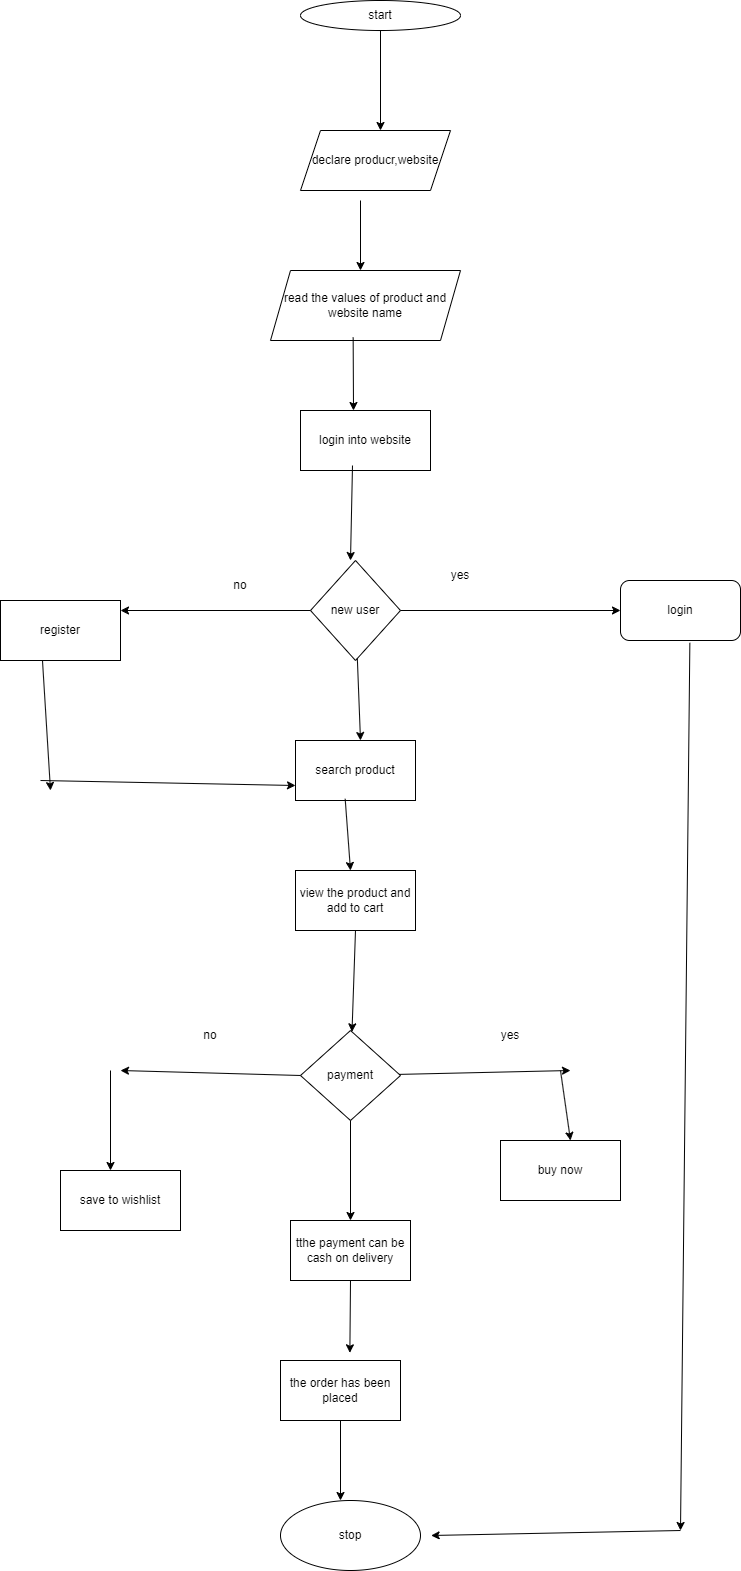

The diagram above was exported from draw.io. Its source (the exported page's mxGraphModel, read from the mxfile embedded in the PNG):
<mxGraphModel dx="794" dy="509" grid="1" gridSize="10" guides="1" tooltips="1" connect="1" arrows="1" fold="1" page="1" pageScale="1" pageWidth="827" pageHeight="1169" math="0" shadow="0">
  <root>
    <mxCell id="0" />
    <mxCell id="1" parent="0" />
    <mxCell id="oFrVjVbPuJxCyMuO0wvN-1" value="start" style="ellipse;whiteSpace=wrap;html=1;" vertex="1" parent="1">
      <mxGeometry x="370" y="170" width="160" height="30" as="geometry" />
    </mxCell>
    <mxCell id="oFrVjVbPuJxCyMuO0wvN-2" value="" style="endArrow=classic;html=1;rounded=0;exitX=0.5;exitY=1;exitDx=0;exitDy=0;" edge="1" parent="1" source="oFrVjVbPuJxCyMuO0wvN-1">
      <mxGeometry width="50" height="50" relative="1" as="geometry">
        <mxPoint x="380" y="390" as="sourcePoint" />
        <mxPoint x="450" y="300" as="targetPoint" />
      </mxGeometry>
    </mxCell>
    <mxCell id="oFrVjVbPuJxCyMuO0wvN-3" value="declare producr,website" style="shape=parallelogram;perimeter=parallelogramPerimeter;whiteSpace=wrap;html=1;fixedSize=1;" vertex="1" parent="1">
      <mxGeometry x="370" y="300" width="150" height="60" as="geometry" />
    </mxCell>
    <mxCell id="oFrVjVbPuJxCyMuO0wvN-4" value="" style="endArrow=classic;html=1;rounded=0;" edge="1" parent="1">
      <mxGeometry width="50" height="50" relative="1" as="geometry">
        <mxPoint x="430" y="370" as="sourcePoint" />
        <mxPoint x="430" y="440" as="targetPoint" />
      </mxGeometry>
    </mxCell>
    <mxCell id="oFrVjVbPuJxCyMuO0wvN-5" value="read the values of product and website name" style="shape=parallelogram;perimeter=parallelogramPerimeter;whiteSpace=wrap;html=1;fixedSize=1;" vertex="1" parent="1">
      <mxGeometry x="340" y="440" width="190" height="70" as="geometry" />
    </mxCell>
    <mxCell id="oFrVjVbPuJxCyMuO0wvN-6" value="" style="endArrow=classic;html=1;rounded=0;exitX=0.435;exitY=0.957;exitDx=0;exitDy=0;exitPerimeter=0;" edge="1" parent="1" source="oFrVjVbPuJxCyMuO0wvN-5">
      <mxGeometry width="50" height="50" relative="1" as="geometry">
        <mxPoint x="380" y="380" as="sourcePoint" />
        <mxPoint x="423" y="580" as="targetPoint" />
      </mxGeometry>
    </mxCell>
    <mxCell id="oFrVjVbPuJxCyMuO0wvN-7" value="login into website" style="rounded=0;whiteSpace=wrap;html=1;" vertex="1" parent="1">
      <mxGeometry x="370" y="580" width="130" height="60" as="geometry" />
    </mxCell>
    <mxCell id="oFrVjVbPuJxCyMuO0wvN-8" value="" style="endArrow=classic;html=1;rounded=0;exitX=0.4;exitY=0.917;exitDx=0;exitDy=0;exitPerimeter=0;" edge="1" parent="1" source="oFrVjVbPuJxCyMuO0wvN-7">
      <mxGeometry width="50" height="50" relative="1" as="geometry">
        <mxPoint x="380" y="780" as="sourcePoint" />
        <mxPoint x="420" y="730" as="targetPoint" />
      </mxGeometry>
    </mxCell>
    <mxCell id="oFrVjVbPuJxCyMuO0wvN-9" value="new user" style="rhombus;whiteSpace=wrap;html=1;" vertex="1" parent="1">
      <mxGeometry x="380" y="730" width="90" height="100" as="geometry" />
    </mxCell>
    <mxCell id="oFrVjVbPuJxCyMuO0wvN-10" value="yes" style="text;html=1;strokeColor=none;fillColor=none;align=center;verticalAlign=middle;whiteSpace=wrap;rounded=0;" vertex="1" parent="1">
      <mxGeometry x="500" y="730" width="60" height="30" as="geometry" />
    </mxCell>
    <mxCell id="oFrVjVbPuJxCyMuO0wvN-11" value="no" style="text;html=1;strokeColor=none;fillColor=none;align=center;verticalAlign=middle;whiteSpace=wrap;rounded=0;" vertex="1" parent="1">
      <mxGeometry x="280" y="740" width="60" height="30" as="geometry" />
    </mxCell>
    <mxCell id="oFrVjVbPuJxCyMuO0wvN-12" value="" style="endArrow=classic;html=1;rounded=0;" edge="1" parent="1">
      <mxGeometry width="50" height="50" relative="1" as="geometry">
        <mxPoint x="380" y="780" as="sourcePoint" />
        <mxPoint x="190" y="780" as="targetPoint" />
      </mxGeometry>
    </mxCell>
    <mxCell id="oFrVjVbPuJxCyMuO0wvN-13" value="" style="endArrow=classic;html=1;rounded=0;" edge="1" parent="1">
      <mxGeometry width="50" height="50" relative="1" as="geometry">
        <mxPoint x="470" y="780" as="sourcePoint" />
        <mxPoint x="690" y="780" as="targetPoint" />
      </mxGeometry>
    </mxCell>
    <mxCell id="oFrVjVbPuJxCyMuO0wvN-14" value="register" style="rounded=0;whiteSpace=wrap;html=1;" vertex="1" parent="1">
      <mxGeometry x="70" y="770" width="120" height="60" as="geometry" />
    </mxCell>
    <mxCell id="oFrVjVbPuJxCyMuO0wvN-15" value="login" style="rounded=1;whiteSpace=wrap;html=1;" vertex="1" parent="1">
      <mxGeometry x="690" y="750" width="120" height="60" as="geometry" />
    </mxCell>
    <mxCell id="oFrVjVbPuJxCyMuO0wvN-16" value="" style="endArrow=classic;html=1;rounded=0;" edge="1" parent="1" source="oFrVjVbPuJxCyMuO0wvN-9">
      <mxGeometry width="50" height="50" relative="1" as="geometry">
        <mxPoint x="380" y="980" as="sourcePoint" />
        <mxPoint x="430" y="910" as="targetPoint" />
      </mxGeometry>
    </mxCell>
    <mxCell id="oFrVjVbPuJxCyMuO0wvN-17" value="search product" style="rounded=0;whiteSpace=wrap;html=1;" vertex="1" parent="1">
      <mxGeometry x="365" y="910" width="120" height="60" as="geometry" />
    </mxCell>
    <mxCell id="oFrVjVbPuJxCyMuO0wvN-18" value="" style="endArrow=classic;html=1;rounded=0;exitX=0.414;exitY=0.972;exitDx=0;exitDy=0;exitPerimeter=0;" edge="1" parent="1" source="oFrVjVbPuJxCyMuO0wvN-17">
      <mxGeometry width="50" height="50" relative="1" as="geometry">
        <mxPoint x="380" y="980" as="sourcePoint" />
        <mxPoint x="420" y="1040" as="targetPoint" />
      </mxGeometry>
    </mxCell>
    <mxCell id="oFrVjVbPuJxCyMuO0wvN-19" value="view the product and add to cart" style="rounded=0;whiteSpace=wrap;html=1;" vertex="1" parent="1">
      <mxGeometry x="365" y="1040" width="120" height="60" as="geometry" />
    </mxCell>
    <mxCell id="oFrVjVbPuJxCyMuO0wvN-21" value="payment" style="rhombus;whiteSpace=wrap;html=1;" vertex="1" parent="1">
      <mxGeometry x="370" y="1200" width="100" height="90" as="geometry" />
    </mxCell>
    <mxCell id="oFrVjVbPuJxCyMuO0wvN-23" value="" style="endArrow=classic;html=1;rounded=0;exitX=0.5;exitY=1;exitDx=0;exitDy=0;" edge="1" parent="1" source="oFrVjVbPuJxCyMuO0wvN-19" target="oFrVjVbPuJxCyMuO0wvN-21">
      <mxGeometry width="50" height="50" relative="1" as="geometry">
        <mxPoint x="425" y="1100" as="sourcePoint" />
        <mxPoint x="420" y="1200" as="targetPoint" />
      </mxGeometry>
    </mxCell>
    <mxCell id="oFrVjVbPuJxCyMuO0wvN-22" value="yes" style="text;html=1;strokeColor=none;fillColor=none;align=center;verticalAlign=middle;whiteSpace=wrap;rounded=0;" vertex="1" parent="1">
      <mxGeometry x="550" y="1190" width="60" height="30" as="geometry" />
    </mxCell>
    <mxCell id="oFrVjVbPuJxCyMuO0wvN-24" value="no" style="text;html=1;strokeColor=none;fillColor=none;align=center;verticalAlign=middle;whiteSpace=wrap;rounded=0;" vertex="1" parent="1">
      <mxGeometry x="250" y="1190" width="60" height="30" as="geometry" />
    </mxCell>
    <mxCell id="oFrVjVbPuJxCyMuO0wvN-25" value="" style="endArrow=classic;html=1;rounded=0;exitX=0;exitY=0.5;exitDx=0;exitDy=0;" edge="1" parent="1" source="oFrVjVbPuJxCyMuO0wvN-21">
      <mxGeometry width="50" height="50" relative="1" as="geometry">
        <mxPoint x="380" y="1180" as="sourcePoint" />
        <mxPoint x="190" y="1240" as="targetPoint" />
      </mxGeometry>
    </mxCell>
    <mxCell id="oFrVjVbPuJxCyMuO0wvN-26" value="" style="endArrow=classic;html=1;rounded=0;" edge="1" parent="1" source="oFrVjVbPuJxCyMuO0wvN-21">
      <mxGeometry width="50" height="50" relative="1" as="geometry">
        <mxPoint x="380" y="1180" as="sourcePoint" />
        <mxPoint x="640" y="1240" as="targetPoint" />
      </mxGeometry>
    </mxCell>
    <mxCell id="oFrVjVbPuJxCyMuO0wvN-27" value="" style="endArrow=classic;html=1;rounded=0;" edge="1" parent="1">
      <mxGeometry width="50" height="50" relative="1" as="geometry">
        <mxPoint x="630" y="1240" as="sourcePoint" />
        <mxPoint x="640" y="1310" as="targetPoint" />
      </mxGeometry>
    </mxCell>
    <mxCell id="oFrVjVbPuJxCyMuO0wvN-28" value="buy now" style="rounded=0;whiteSpace=wrap;html=1;" vertex="1" parent="1">
      <mxGeometry x="570" y="1310" width="120" height="60" as="geometry" />
    </mxCell>
    <mxCell id="oFrVjVbPuJxCyMuO0wvN-30" value="" style="endArrow=classic;html=1;rounded=0;" edge="1" parent="1">
      <mxGeometry width="50" height="50" relative="1" as="geometry">
        <mxPoint x="180" y="1240" as="sourcePoint" />
        <mxPoint x="180" y="1340" as="targetPoint" />
      </mxGeometry>
    </mxCell>
    <mxCell id="oFrVjVbPuJxCyMuO0wvN-31" value="save to wishlist" style="rounded=0;whiteSpace=wrap;html=1;" vertex="1" parent="1">
      <mxGeometry x="130" y="1340" width="120" height="60" as="geometry" />
    </mxCell>
    <mxCell id="oFrVjVbPuJxCyMuO0wvN-32" value="" style="endArrow=classic;html=1;rounded=0;exitX=0.5;exitY=1;exitDx=0;exitDy=0;" edge="1" parent="1" source="oFrVjVbPuJxCyMuO0wvN-21">
      <mxGeometry width="50" height="50" relative="1" as="geometry">
        <mxPoint x="380" y="1380" as="sourcePoint" />
        <mxPoint x="420" y="1390" as="targetPoint" />
      </mxGeometry>
    </mxCell>
    <mxCell id="oFrVjVbPuJxCyMuO0wvN-33" value="tthe payment can be cash on delivery" style="rounded=0;whiteSpace=wrap;html=1;" vertex="1" parent="1">
      <mxGeometry x="360" y="1390" width="120" height="60" as="geometry" />
    </mxCell>
    <mxCell id="oFrVjVbPuJxCyMuO0wvN-35" value="the order has been placed" style="rounded=0;whiteSpace=wrap;html=1;" vertex="1" parent="1">
      <mxGeometry x="350" y="1530" width="120" height="60" as="geometry" />
    </mxCell>
    <mxCell id="oFrVjVbPuJxCyMuO0wvN-36" value="" style="endArrow=classic;html=1;rounded=0;" edge="1" parent="1">
      <mxGeometry width="50" height="50" relative="1" as="geometry">
        <mxPoint x="410" y="1590" as="sourcePoint" />
        <mxPoint x="410" y="1670" as="targetPoint" />
      </mxGeometry>
    </mxCell>
    <mxCell id="oFrVjVbPuJxCyMuO0wvN-37" value="stop" style="ellipse;whiteSpace=wrap;html=1;" vertex="1" parent="1">
      <mxGeometry x="350" y="1670" width="140" height="70" as="geometry" />
    </mxCell>
    <mxCell id="oFrVjVbPuJxCyMuO0wvN-38" value="" style="endArrow=classic;html=1;rounded=0;exitX=0.578;exitY=1.039;exitDx=0;exitDy=0;exitPerimeter=0;" edge="1" parent="1" source="oFrVjVbPuJxCyMuO0wvN-15">
      <mxGeometry width="50" height="50" relative="1" as="geometry">
        <mxPoint x="670" y="1070" as="sourcePoint" />
        <mxPoint x="750" y="1700" as="targetPoint" />
      </mxGeometry>
    </mxCell>
    <mxCell id="oFrVjVbPuJxCyMuO0wvN-39" value="" style="endArrow=classic;html=1;rounded=0;exitX=0.5;exitY=1;exitDx=0;exitDy=0;entryX=0.578;entryY=-0.128;entryDx=0;entryDy=0;entryPerimeter=0;" edge="1" parent="1" source="oFrVjVbPuJxCyMuO0wvN-33" target="oFrVjVbPuJxCyMuO0wvN-35">
      <mxGeometry width="50" height="50" relative="1" as="geometry">
        <mxPoint x="380" y="1560" as="sourcePoint" />
        <mxPoint x="430" y="1510" as="targetPoint" />
      </mxGeometry>
    </mxCell>
    <mxCell id="oFrVjVbPuJxCyMuO0wvN-41" value="" style="endArrow=classic;html=1;rounded=0;entryX=1.076;entryY=0.5;entryDx=0;entryDy=0;entryPerimeter=0;" edge="1" parent="1" target="oFrVjVbPuJxCyMuO0wvN-37">
      <mxGeometry width="50" height="50" relative="1" as="geometry">
        <mxPoint x="750" y="1700" as="sourcePoint" />
        <mxPoint x="430" y="1610" as="targetPoint" />
      </mxGeometry>
    </mxCell>
    <mxCell id="oFrVjVbPuJxCyMuO0wvN-42" value="" style="endArrow=classic;html=1;rounded=0;exitX=0.35;exitY=1.006;exitDx=0;exitDy=0;exitPerimeter=0;" edge="1" parent="1" source="oFrVjVbPuJxCyMuO0wvN-14">
      <mxGeometry width="50" height="50" relative="1" as="geometry">
        <mxPoint x="120" y="930" as="sourcePoint" />
        <mxPoint x="120" y="960" as="targetPoint" />
      </mxGeometry>
    </mxCell>
    <mxCell id="oFrVjVbPuJxCyMuO0wvN-43" value="" style="endArrow=classic;html=1;rounded=0;entryX=0;entryY=0.75;entryDx=0;entryDy=0;" edge="1" parent="1" target="oFrVjVbPuJxCyMuO0wvN-17">
      <mxGeometry width="50" height="50" relative="1" as="geometry">
        <mxPoint x="110" y="950" as="sourcePoint" />
        <mxPoint x="430" y="910" as="targetPoint" />
      </mxGeometry>
    </mxCell>
  </root>
</mxGraphModel>